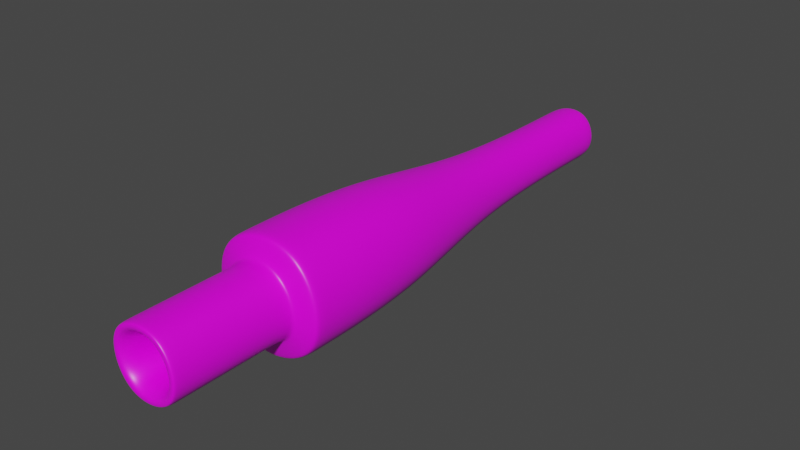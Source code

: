# Source: cable.blend  (saved by Blender 3.5.10; exported with 4.5.12 LTS)
import bpy
from mathutils import Matrix  # noqa: F401  (used for matrix-valued properties, if any)

bpy.ops.wm.read_factory_settings(use_empty=True)
scene = bpy.context.scene
scene.name = 'Scene'

# ---- collections
col_collection = bpy.data.collections.new('Collection'); scene.collection.children.link(col_collection)

# ---- images (referenced by path relative to the original .blend; pixels are not part of the script)
import os
ASSET_DIR = os.environ.get("B2B_ASSET_DIR", "")  # directory of the original .blend (textures are referenced by path, not embedded)
HERE = os.path.dirname(os.path.abspath(__file__))  # packed textures are extracted next to this script under _unpacked/

def load_image(name, relpath, width, height, colorspace="sRGB"):
    """Load a texture the original file referenced (path relative to the .blend, or extracted next to this script)."""
    p = next((c for c in (os.path.join(HERE, relpath), os.path.join(ASSET_DIR, relpath)) if relpath and os.path.exists(c)), "")
    if p:
        img = bpy.data.images.load(p, check_existing=True)
        img.name = name
    else:  # same state as the original file: an image datablock whose file is absent (Cycles renders it pink)
        img = bpy.data.images.new(name, width, height)
        img.source = "FILE"
        img.filepath = "//" + (relpath or name)
    img.colorspace_settings.name = colorspace
    return img
img_arrow_uv_png = load_image('arrow-uv.png', 'arrow-uv.png', 1024, 1024, 'sRGB')

# ---- materials (node trees are filled in below, after node groups)
mat_material_001 = bpy.data.materials.new('Material.001')
mat_material_001.alpha_threshold = 0.0
mat_material_001.use_transparent_shadow = False
mat_material_001.line_color = (0.0, 0.0, 0.0, 1.0)

# ---- material node trees
mat_material_001.use_nodes = True; mat_material_001.node_tree.nodes.clear()
_N = mat_material_001.node_tree.nodes; _L = mat_material_001.node_tree.links
n0 = _N.new('ShaderNodeOutputMaterial'); n0.name = 'Material Output'; n0.location = (300, 300)
n1 = _N.new('ShaderNodeBsdfPrincipled'); n1.name = 'Principled BSDF'; n1.location = (10, 300)
n1.distribution = 'GGX'
n1.subsurface_method = 'RANDOM_WALK_SKIN'
n1.inputs[2].default_value = 0.4
n1.inputs[3].default_value = 1.45
n1.inputs[27].default_value = (0.0, 0.0, 0.0, 1.0)
n1.inputs[28].default_value = 1.0
n2 = _N.new('ShaderNodeTexImage'); n2.name = 'Image Texture'; n2.location = (-280, 280)
n2.image = img_arrow_uv_png
_L.new(n1.outputs[0], n0.inputs[0])
_L.new(n2.outputs[0], n1.inputs[0])
n0.is_active_output = True

# ---- world
world_world = bpy.data.worlds.new('World'); scene.world = world_world
world_world.use_nodes = True; world_world.node_tree.nodes.clear()
_N = world_world.node_tree.nodes; _L = world_world.node_tree.links
n0 = _N.new('ShaderNodeOutputWorld'); n0.name = 'World Output'; n0.location = (300, 300)
n1 = _N.new('ShaderNodeBackground'); n1.name = 'Background'; n1.location = (10, 300)
n1.inputs[0].default_value = (0.05088, 0.05088, 0.05088, 1.0)
_L.new(n1.outputs[0], n0.inputs[0])
n0.is_active_output = True
world_world.color = (0.05088, 0.05088, 0.05088)
world_world.use_sun_shadow = False
world_world.sun_shadow_jitter_overblur = 0.0

# ---- meshes
me_cube_001 = bpy.data.meshes.new('Cube.001')
me_cube_001.from_pydata([(0.005, 0.005, 0.0216), (0.005, 0.005, 0.01044), (0.005, -0.005, 0.0216), (-0.005, 0.005, 0.0216), (0.0025, -0.0025, 0.03267), (-0.005, -0.005, 0.0216), (0.0025, 0.0025, 0.03267), (-0.0025, 0.0025, 0.03267), (-0.0025, -0.0025, 0.03267), (0.0025, -0.0025, 0.04836), (0.0025, 0.0025, 0.04836), (-0.0025, 0.0025, 0.04836), (-0.0025, -0.0025, 0.04836), (-0.005, -0.005, 0.01044), (0.005, -0.005, 0.01044), (-0.005, 0.005, 0.01044), (0.003115, 0.003115, 0.009967), (0.003115, -0.003115, 0.009967), (-0.003115, 0.003115, 0.009967), (-0.003115, -0.003115, 0.009967), (-0.003115, -0.003115, 8.073e-05), (0.003115, 0.003115, 8.073e-05), (0.003115, -0.003115, 8.073e-05), (-0.003115, 0.003115, 8.073e-05), (0.001817, 0.001809, 0.0001201), (0.001817, -0.001809, 0.0001201), (-0.0018, 0.001809, 0.0001201), (-0.0018, -0.001809, 0.0001201), (0.001817, 0.001809, 0.008713), (0.001817, -0.001809, 0.008713), (-0.0018, 0.001809, 0.008713), (-0.0018, -0.001809, 0.008713), (-0.005, -0.005, 0.01086), (0.005, 0.005, 0.01086), (-0.005, 0.005, 0.01086), (0.005, -0.005, 0.01086), (-0.003115, -0.003115, 0.00967), (0.003115, 0.003115, 0.00967), (0.003115, -0.003115, 0.00967), (-0.003115, 0.003115, 0.00967), (0.003115, 0.003115, 0.0003569), (-0.003115, 0.003115, 0.0003569), (-0.003115, -0.003115, 0.0003569), (0.003115, -0.003115, 0.0003569), (-0.0025, -0.0025, 0.04812), (-0.0025, 0.0025, 0.04812), (0.0025, 0.0025, 0.04812), (0.0025, -0.0025, 0.04812)], [], [(3, 7, 8, 5), (34, 32, 13, 15), (35, 33, 1, 14), (45, 11, 12, 44), (33, 34, 15, 1), (32, 35, 14, 13), (2, 4, 6, 0), (0, 6, 7, 3), (5, 8, 4, 2), (10, 9, 12, 11), (46, 10, 11, 45), (44, 12, 9, 47), (47, 9, 10, 46), (13, 14, 17, 19), (15, 13, 19, 18), (14, 1, 16, 17), (1, 15, 18, 16), (43, 40, 21, 22), (40, 41, 23, 21), (42, 43, 22, 20), (41, 42, 20, 23), (20, 22, 25, 27), (23, 20, 27, 26), (22, 21, 24, 25), (21, 23, 26, 24), (25, 24, 28, 29), (24, 26, 30, 28), (27, 25, 29, 31), (26, 27, 31, 30), (30, 31, 29, 28), (5, 2, 35, 32), (0, 3, 34, 33), (2, 0, 33, 35), (3, 5, 32, 34), (18, 19, 36, 39), (19, 17, 38, 36), (16, 18, 39, 37), (17, 16, 37, 38), (39, 36, 42, 41), (36, 38, 43, 42), (37, 39, 41, 40), (38, 37, 40, 43), (4, 47, 46, 6), (8, 44, 47, 4), (6, 46, 45, 7), (7, 45, 44, 8)])
me_cube_001.polygons.foreach_set('use_smooth', [True] * 46)
_uv = me_cube_001.uv_layers.new(name='UVMap')
_uv.uv.foreach_set('vector', [0.03551, 0.461, 0.07806, 0.2727, 0.1632, 0.2727, 0.2057, 0.461, 0.03551, 0.6439, 0.2057, 0.6439, 0.2057, 0.651, 0.03551, 0.651, 0.2057, 0.6439, 0.03551, 0.6439, 0.03551, 0.651, 0.2057, 0.651, 0.07806, 0.009753, 0.07806, 0.005665, 0.1632, 0.005665, 0.1632, 0.009753, 0.03554, 0.6439, 0.2057, 0.6439, 0.2057, 0.651, 0.03554, 0.651, 0.2057, 0.6439, 0.03554, 0.6439, 0.03554, 0.651, 0.2057, 0.651, 0.2057, 0.461, 0.1632, 0.2727, 0.07806, 0.2727, 0.03551, 0.461, 0.03554, 0.461, 0.07808, 0.2727, 0.1632, 0.2727, 0.2057, 0.461, 0.2057, 0.461, 0.1632, 0.2727, 0.07808, 0.2727, 0.03554, 0.461, 0.07808, 0.5099, 0.07808, 0.595, 0.1632, 0.595, 0.1632, 0.5099, 0.07808, 0.009753, 0.07808, 0.005665, 0.1632, 0.005665, 0.1632, 0.009753, 0.1632, 0.009753, 0.1632, 0.005665, 0.07808, 0.005665, 0.07808, 0.009753, 0.1632, 0.009753, 0.1632, 0.005665, 0.07806, 0.005665, 0.07806, 0.009753, 0.2057, 0.6375, 0.03554, 0.6375, 0.06762, 0.6054, 0.1736, 0.6054, 0.2057, 0.4673, 0.2057, 0.6375, 0.1736, 0.6054, 0.1736, 0.4994, 0.03554, 0.6375, 0.03554, 0.4673, 0.06762, 0.4994, 0.06762, 0.6054, 0.03554, 0.4673, 0.2057, 0.4673, 0.1736, 0.4994, 0.06762, 0.4994, 0.1736, 0.8226, 0.0676, 0.8226, 0.0676, 0.8273, 0.1736, 0.8273, 0.06762, 0.8226, 0.1736, 0.8226, 0.1736, 0.8273, 0.06762, 0.8273, 0.1736, 0.8226, 0.06762, 0.8226, 0.06762, 0.8273, 0.1736, 0.8273, 0.0676, 0.8226, 0.1736, 0.8226, 0.1736, 0.8273, 0.0676, 0.8273, 0.1736, 0.6054, 0.06762, 0.6054, 0.0897, 0.5832, 0.1513, 0.5832, 0.1736, 0.4994, 0.1736, 0.6054, 0.1513, 0.5832, 0.1513, 0.5216, 0.06762, 0.6054, 0.06762, 0.4994, 0.0897, 0.5216, 0.0897, 0.5832, 0.06762, 0.4994, 0.1736, 0.4994, 0.1513, 0.5216, 0.0897, 0.5216, 0.1514, 0.8267, 0.08983, 0.8267, 0.08983, 0.6804, 0.1514, 0.6804, 0.0897, 0.8267, 0.1513, 0.8267, 0.1513, 0.6804, 0.0897, 0.6804, 0.1513, 0.8267, 0.0897, 0.8267, 0.0897, 0.6804, 0.1513, 0.6804, 0.08983, 0.8267, 0.1514, 0.8267, 0.1514, 0.6804, 0.08983, 0.6804, 0.1513, 0.5216, 0.1513, 0.5832, 0.0897, 0.5832, 0.0897, 0.5216, 0.2057, 0.461, 0.03554, 0.461, 0.03554, 0.6439, 0.2057, 0.6439, 0.03554, 0.461, 0.2057, 0.461, 0.2057, 0.6439, 0.03554, 0.6439, 0.2057, 0.461, 0.03551, 0.461, 0.03551, 0.6439, 0.2057, 0.6439, 0.03551, 0.461, 0.2057, 0.461, 0.2057, 0.6439, 0.03551, 0.6439, 0.0676, 0.6591, 0.1736, 0.6591, 0.1736, 0.6641, 0.0676, 0.6641, 0.1736, 0.6591, 0.06762, 0.6591, 0.06762, 0.6641, 0.1736, 0.6641, 0.06762, 0.6591, 0.1736, 0.6591, 0.1736, 0.6641, 0.06762, 0.6641, 0.1736, 0.6591, 0.0676, 0.6591, 0.0676, 0.6641, 0.1736, 0.6641, 0.0676, 0.6641, 0.1736, 0.6641, 0.1736, 0.8226, 0.0676, 0.8226, 0.1736, 0.6641, 0.06762, 0.6641, 0.06762, 0.8226, 0.1736, 0.8226, 0.06762, 0.6641, 0.1736, 0.6641, 0.1736, 0.8226, 0.06762, 0.8226, 0.1736, 0.6641, 0.0676, 0.6641, 0.0676, 0.8226, 0.1736, 0.8226, 0.1632, 0.2727, 0.1632, 0.009753, 0.07806, 0.009753, 0.07806, 0.2727, 0.1632, 0.2727, 0.1632, 0.009753, 0.07808, 0.009753, 0.07808, 0.2727, 0.07808, 0.2727, 0.07808, 0.009753, 0.1632, 0.009753, 0.1632, 0.2727, 0.07806, 0.2727, 0.07806, 0.009753, 0.1632, 0.009753, 0.1632, 0.2727])
me_cube_001.materials.append(mat_material_001)
me_cube_001.use_remesh_preserve_volume = False
me_cube_001.use_remesh_preserve_attributes = False
me_cube_001.use_mirror_vertex_groups = False
me_cube_001.update()

# ---- objects
ob_cube = bpy.data.objects.new('Cube', me_cube_001)

# ---- transforms, parenting, visibility, modifiers, constraints
ob_cube.location = (0.0, 6.48, 0.0)
ob_cube.rotation_euler = (-1.571, 1.357, 0.0)
ob_cube.scale = (1000.0, 1000.0, 1000.0)
ob_cube.lock_rotations_4d = False
ob_cube.empty_display_type = 'ARROWS'
ob_cube.lineart.crease_threshold = 0.0
_m = ob_cube.modifiers.new('Subdivision', 'SUBSURF')
_m.levels = 3
_m.render_levels = 4

# ---- collection membership
col_collection.objects.link(ob_cube)

# ---- scene / render settings (as saved in the file)
scene.frame_start = 0; scene.frame_end = 20; scene.frame_set(6)
scene.render.engine = 'BLENDER_EEVEE_NEXT'
scene.cycles.sampling_pattern = 'TABULATED_SOBOL'
scene.cycles.use_light_tree = False
scene.view_settings.view_transform = 'Filmic'
bpy.context.view_layer.update()

# ---- added for rendering (the .blend has no active camera and no usable light): camera, sun
cam_auto = bpy.data.cameras.new('AutoCamera')
cam_auto.lens = 50.0
cam_auto.sensor_width = 36.0
cam_auto.clip_end = 1000.0
ob_auto_camera = bpy.data.objects.new('AutoCamera', cam_auto)
scene.collection.objects.link(ob_auto_camera)
ob_auto_camera.location = (47.3043, -26.0636, 37.8435)
ob_auto_camera.rotation_euler = (1.09748, -7.21219e-08, 0.694738)
scene.camera = ob_auto_camera
light_auto_sun = bpy.data.lights.new('AutoSun', 'SUN')
light_auto_sun.energy = 3.0
light_auto_sun.angle = 0.0523599
ob_auto_sun = bpy.data.objects.new('AutoSun', light_auto_sun)
scene.collection.objects.link(ob_auto_sun)
ob_auto_sun.rotation_euler = (0.872665, 0.174533, 0.523599)
bpy.context.view_layer.update()
